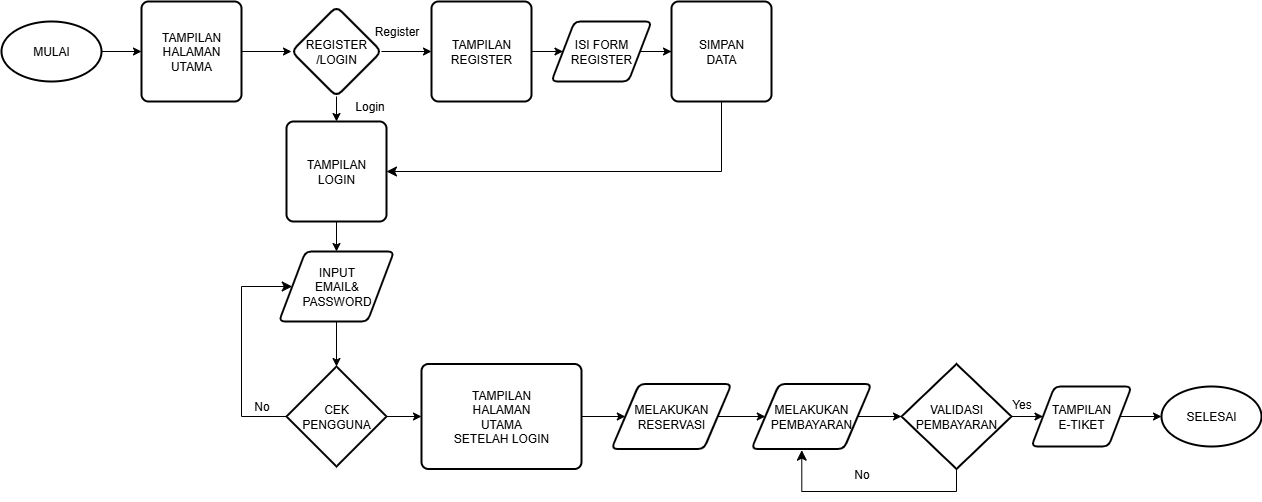

The diagram above was exported from draw.io. Its source (the exported page's mxGraphModel, read from the mxfile embedded in the PNG):
<mxGraphModel dx="1310" dy="752" grid="1" gridSize="10" guides="1" tooltips="1" connect="1" arrows="1" fold="1" page="1" pageScale="1" pageWidth="827" pageHeight="1169" math="0" shadow="0">
  <root>
    <mxCell id="WIyWlLk6GJQsqaUBKTNV-0" />
    <mxCell id="WIyWlLk6GJQsqaUBKTNV-1" parent="WIyWlLk6GJQsqaUBKTNV-0" />
    <mxCell id="mi5W1ACI5JUhulvLr_T3-2" value="" style="edgeStyle=orthogonalEdgeStyle;rounded=0;orthogonalLoop=1;jettySize=auto;html=1;" parent="WIyWlLk6GJQsqaUBKTNV-1" source="mi5W1ACI5JUhulvLr_T3-0" target="mi5W1ACI5JUhulvLr_T3-1" edge="1">
      <mxGeometry relative="1" as="geometry" />
    </mxCell>
    <mxCell id="mi5W1ACI5JUhulvLr_T3-0" value="MULAI" style="strokeWidth=2;html=1;shape=mxgraph.flowchart.start_1;whiteSpace=wrap;" parent="WIyWlLk6GJQsqaUBKTNV-1" vertex="1">
      <mxGeometry x="60" y="240" width="100" height="60" as="geometry" />
    </mxCell>
    <mxCell id="mi5W1ACI5JUhulvLr_T3-4" value="" style="edgeStyle=orthogonalEdgeStyle;rounded=0;orthogonalLoop=1;jettySize=auto;html=1;" parent="WIyWlLk6GJQsqaUBKTNV-1" source="mi5W1ACI5JUhulvLr_T3-1" target="mi5W1ACI5JUhulvLr_T3-3" edge="1">
      <mxGeometry relative="1" as="geometry" />
    </mxCell>
    <mxCell id="mi5W1ACI5JUhulvLr_T3-1" value="TAMPILAN&lt;div&gt;HALAMAN&lt;/div&gt;&lt;div&gt;UTAMA&lt;/div&gt;" style="rounded=1;whiteSpace=wrap;html=1;absoluteArcSize=1;arcSize=14;strokeWidth=2;" parent="WIyWlLk6GJQsqaUBKTNV-1" vertex="1">
      <mxGeometry x="200" y="220" width="100" height="100" as="geometry" />
    </mxCell>
    <mxCell id="mi5W1ACI5JUhulvLr_T3-17" value="" style="edgeStyle=orthogonalEdgeStyle;rounded=0;orthogonalLoop=1;jettySize=auto;html=1;" parent="WIyWlLk6GJQsqaUBKTNV-1" source="mi5W1ACI5JUhulvLr_T3-3" target="mi5W1ACI5JUhulvLr_T3-15" edge="1">
      <mxGeometry relative="1" as="geometry" />
    </mxCell>
    <mxCell id="mi5W1ACI5JUhulvLr_T3-20" value="" style="edgeStyle=orthogonalEdgeStyle;rounded=0;orthogonalLoop=1;jettySize=auto;html=1;" parent="WIyWlLk6GJQsqaUBKTNV-1" source="mi5W1ACI5JUhulvLr_T3-3" target="mi5W1ACI5JUhulvLr_T3-19" edge="1">
      <mxGeometry relative="1" as="geometry" />
    </mxCell>
    <mxCell id="mi5W1ACI5JUhulvLr_T3-3" value="REGISTER&lt;div&gt;/LOGIN&lt;/div&gt;" style="rhombus;whiteSpace=wrap;html=1;rounded=1;absoluteArcSize=1;arcSize=14;strokeWidth=2;" parent="WIyWlLk6GJQsqaUBKTNV-1" vertex="1">
      <mxGeometry x="350" y="225" width="90" height="90" as="geometry" />
    </mxCell>
    <mxCell id="mi5W1ACI5JUhulvLr_T3-8" value="" style="edgeStyle=orthogonalEdgeStyle;rounded=0;orthogonalLoop=1;jettySize=auto;html=1;" parent="WIyWlLk6GJQsqaUBKTNV-1" source="mi5W1ACI5JUhulvLr_T3-5" target="mi5W1ACI5JUhulvLr_T3-7" edge="1">
      <mxGeometry relative="1" as="geometry" />
    </mxCell>
    <mxCell id="mi5W1ACI5JUhulvLr_T3-5" value="ISI FORM&lt;div&gt;REGISTER&lt;/div&gt;" style="shape=parallelogram;html=1;strokeWidth=2;perimeter=parallelogramPerimeter;whiteSpace=wrap;rounded=1;arcSize=12;size=0.23;" parent="WIyWlLk6GJQsqaUBKTNV-1" vertex="1">
      <mxGeometry x="610" y="240" width="100" height="60" as="geometry" />
    </mxCell>
    <mxCell id="mi5W1ACI5JUhulvLr_T3-7" value="SIMPAN&lt;div&gt;DATA&lt;/div&gt;" style="rounded=1;whiteSpace=wrap;html=1;absoluteArcSize=1;arcSize=14;strokeWidth=2;" parent="WIyWlLk6GJQsqaUBKTNV-1" vertex="1">
      <mxGeometry x="730" y="220" width="100" height="100" as="geometry" />
    </mxCell>
    <mxCell id="mi5W1ACI5JUhulvLr_T3-9" value="Register" style="text;html=1;align=center;verticalAlign=middle;resizable=0;points=[];autosize=1;strokeColor=none;fillColor=none;" parent="WIyWlLk6GJQsqaUBKTNV-1" vertex="1">
      <mxGeometry x="420" y="235" width="70" height="30" as="geometry" />
    </mxCell>
    <mxCell id="mi5W1ACI5JUhulvLr_T3-27" value="" style="edgeStyle=orthogonalEdgeStyle;rounded=0;orthogonalLoop=1;jettySize=auto;html=1;" parent="WIyWlLk6GJQsqaUBKTNV-1" source="mi5W1ACI5JUhulvLr_T3-12" target="mi5W1ACI5JUhulvLr_T3-26" edge="1">
      <mxGeometry relative="1" as="geometry" />
    </mxCell>
    <mxCell id="mi5W1ACI5JUhulvLr_T3-12" value="INPUT&lt;div&gt;EMAIL&amp;amp;&lt;/div&gt;&lt;div&gt;PASSWORD&lt;/div&gt;" style="shape=parallelogram;html=1;strokeWidth=2;perimeter=parallelogramPerimeter;whiteSpace=wrap;rounded=1;arcSize=12;size=0.23;" parent="WIyWlLk6GJQsqaUBKTNV-1" vertex="1">
      <mxGeometry x="337.5" y="470" width="115" height="70" as="geometry" />
    </mxCell>
    <mxCell id="mi5W1ACI5JUhulvLr_T3-14" value="Login" style="text;html=1;align=center;verticalAlign=middle;resizable=0;points=[];autosize=1;strokeColor=none;fillColor=none;" parent="WIyWlLk6GJQsqaUBKTNV-1" vertex="1">
      <mxGeometry x="402.5" y="310" width="50" height="30" as="geometry" />
    </mxCell>
    <mxCell id="mi5W1ACI5JUhulvLr_T3-18" value="" style="edgeStyle=orthogonalEdgeStyle;rounded=0;orthogonalLoop=1;jettySize=auto;html=1;" parent="WIyWlLk6GJQsqaUBKTNV-1" source="mi5W1ACI5JUhulvLr_T3-15" target="mi5W1ACI5JUhulvLr_T3-5" edge="1">
      <mxGeometry relative="1" as="geometry" />
    </mxCell>
    <mxCell id="mi5W1ACI5JUhulvLr_T3-15" value="TAMPILAN&lt;div&gt;REGISTER&lt;/div&gt;" style="rounded=1;whiteSpace=wrap;html=1;absoluteArcSize=1;arcSize=14;strokeWidth=2;" parent="WIyWlLk6GJQsqaUBKTNV-1" vertex="1">
      <mxGeometry x="490" y="220" width="100" height="100" as="geometry" />
    </mxCell>
    <mxCell id="mi5W1ACI5JUhulvLr_T3-25" value="" style="edgeStyle=orthogonalEdgeStyle;rounded=0;orthogonalLoop=1;jettySize=auto;html=1;" parent="WIyWlLk6GJQsqaUBKTNV-1" source="mi5W1ACI5JUhulvLr_T3-19" target="mi5W1ACI5JUhulvLr_T3-12" edge="1">
      <mxGeometry relative="1" as="geometry" />
    </mxCell>
    <mxCell id="mi5W1ACI5JUhulvLr_T3-19" value="TAMPILAN&lt;div&gt;LOGIN&lt;/div&gt;" style="rounded=1;whiteSpace=wrap;html=1;absoluteArcSize=1;arcSize=14;strokeWidth=2;" parent="WIyWlLk6GJQsqaUBKTNV-1" vertex="1">
      <mxGeometry x="345" y="340" width="100" height="100" as="geometry" />
    </mxCell>
    <mxCell id="mi5W1ACI5JUhulvLr_T3-24" value="" style="edgeStyle=elbowEdgeStyle;elbow=horizontal;endArrow=classic;html=1;curved=0;rounded=0;endSize=8;startSize=8;exitX=0.5;exitY=1;exitDx=0;exitDy=0;entryX=1;entryY=0.5;entryDx=0;entryDy=0;" parent="WIyWlLk6GJQsqaUBKTNV-1" source="mi5W1ACI5JUhulvLr_T3-7" target="mi5W1ACI5JUhulvLr_T3-19" edge="1">
      <mxGeometry width="50" height="50" relative="1" as="geometry">
        <mxPoint x="780" y="360" as="sourcePoint" />
        <mxPoint x="660" y="410" as="targetPoint" />
        <Array as="points">
          <mxPoint x="780" y="390" />
        </Array>
      </mxGeometry>
    </mxCell>
    <mxCell id="mi5W1ACI5JUhulvLr_T3-31" value="" style="edgeStyle=orthogonalEdgeStyle;rounded=0;orthogonalLoop=1;jettySize=auto;html=1;" parent="WIyWlLk6GJQsqaUBKTNV-1" source="mi5W1ACI5JUhulvLr_T3-26" target="mi5W1ACI5JUhulvLr_T3-30" edge="1">
      <mxGeometry relative="1" as="geometry" />
    </mxCell>
    <mxCell id="mi5W1ACI5JUhulvLr_T3-26" value="CEK&lt;div&gt;PENGGUNA&lt;/div&gt;" style="strokeWidth=2;html=1;shape=mxgraph.flowchart.decision;whiteSpace=wrap;" parent="WIyWlLk6GJQsqaUBKTNV-1" vertex="1">
      <mxGeometry x="345" y="585" width="100" height="100" as="geometry" />
    </mxCell>
    <mxCell id="mi5W1ACI5JUhulvLr_T3-28" value="" style="edgeStyle=elbowEdgeStyle;elbow=horizontal;endArrow=classic;html=1;curved=0;rounded=0;endSize=8;startSize=8;entryX=0;entryY=0.5;entryDx=0;entryDy=0;exitX=0;exitY=0.5;exitDx=0;exitDy=0;exitPerimeter=0;" parent="WIyWlLk6GJQsqaUBKTNV-1" source="mi5W1ACI5JUhulvLr_T3-26" target="mi5W1ACI5JUhulvLr_T3-12" edge="1">
      <mxGeometry width="50" height="50" relative="1" as="geometry">
        <mxPoint x="260" y="620" as="sourcePoint" />
        <mxPoint x="270" y="500" as="targetPoint" />
        <Array as="points">
          <mxPoint x="300" y="570" />
        </Array>
      </mxGeometry>
    </mxCell>
    <mxCell id="mi5W1ACI5JUhulvLr_T3-29" value="No" style="text;html=1;align=center;verticalAlign=middle;resizable=0;points=[];autosize=1;strokeColor=none;fillColor=none;" parent="WIyWlLk6GJQsqaUBKTNV-1" vertex="1">
      <mxGeometry x="300" y="610" width="40" height="30" as="geometry" />
    </mxCell>
    <mxCell id="mi5W1ACI5JUhulvLr_T3-33" value="" style="edgeStyle=orthogonalEdgeStyle;rounded=0;orthogonalLoop=1;jettySize=auto;html=1;" parent="WIyWlLk6GJQsqaUBKTNV-1" source="mi5W1ACI5JUhulvLr_T3-30" target="mi5W1ACI5JUhulvLr_T3-32" edge="1">
      <mxGeometry relative="1" as="geometry" />
    </mxCell>
    <mxCell id="mi5W1ACI5JUhulvLr_T3-30" value="TAMPILAN&lt;div&gt;HALAMAN&lt;/div&gt;&lt;div&gt;UTAMA&lt;/div&gt;&lt;div&gt;SETELAH LOGIN&lt;/div&gt;" style="rounded=1;whiteSpace=wrap;html=1;absoluteArcSize=1;arcSize=14;strokeWidth=2;" parent="WIyWlLk6GJQsqaUBKTNV-1" vertex="1">
      <mxGeometry x="480" y="582.5" width="160" height="105" as="geometry" />
    </mxCell>
    <mxCell id="mi5W1ACI5JUhulvLr_T3-35" value="" style="edgeStyle=orthogonalEdgeStyle;rounded=0;orthogonalLoop=1;jettySize=auto;html=1;" parent="WIyWlLk6GJQsqaUBKTNV-1" source="mi5W1ACI5JUhulvLr_T3-32" target="mi5W1ACI5JUhulvLr_T3-34" edge="1">
      <mxGeometry relative="1" as="geometry" />
    </mxCell>
    <mxCell id="mi5W1ACI5JUhulvLr_T3-32" value="MELAKUKAN&lt;div&gt;RESERVASI&lt;/div&gt;" style="shape=parallelogram;html=1;strokeWidth=2;perimeter=parallelogramPerimeter;whiteSpace=wrap;rounded=1;arcSize=12;size=0.23;" parent="WIyWlLk6GJQsqaUBKTNV-1" vertex="1">
      <mxGeometry x="670" y="602.5" width="120" height="65" as="geometry" />
    </mxCell>
    <mxCell id="mi5W1ACI5JUhulvLr_T3-37" value="" style="edgeStyle=orthogonalEdgeStyle;rounded=0;orthogonalLoop=1;jettySize=auto;html=1;" parent="WIyWlLk6GJQsqaUBKTNV-1" source="mi5W1ACI5JUhulvLr_T3-34" target="mi5W1ACI5JUhulvLr_T3-36" edge="1">
      <mxGeometry relative="1" as="geometry" />
    </mxCell>
    <mxCell id="mi5W1ACI5JUhulvLr_T3-34" value="MELAKUKAN&lt;div&gt;PEMBAYARAN&lt;/div&gt;" style="shape=parallelogram;html=1;strokeWidth=2;perimeter=parallelogramPerimeter;whiteSpace=wrap;rounded=1;arcSize=12;size=0.23;" parent="WIyWlLk6GJQsqaUBKTNV-1" vertex="1">
      <mxGeometry x="810" y="602.5" width="120" height="65" as="geometry" />
    </mxCell>
    <mxCell id="mi5W1ACI5JUhulvLr_T3-41" value="" style="edgeStyle=orthogonalEdgeStyle;rounded=0;orthogonalLoop=1;jettySize=auto;html=1;" parent="WIyWlLk6GJQsqaUBKTNV-1" source="mi5W1ACI5JUhulvLr_T3-36" target="mi5W1ACI5JUhulvLr_T3-40" edge="1">
      <mxGeometry relative="1" as="geometry" />
    </mxCell>
    <mxCell id="mi5W1ACI5JUhulvLr_T3-36" value="VALIDASI&lt;div&gt;PEMBAYARAN&lt;/div&gt;" style="strokeWidth=2;html=1;shape=mxgraph.flowchart.decision;whiteSpace=wrap;" parent="WIyWlLk6GJQsqaUBKTNV-1" vertex="1">
      <mxGeometry x="960" y="582.5" width="110" height="105" as="geometry" />
    </mxCell>
    <mxCell id="mi5W1ACI5JUhulvLr_T3-38" value="" style="edgeStyle=segmentEdgeStyle;endArrow=classic;html=1;curved=0;rounded=0;endSize=8;startSize=8;entryX=0.419;entryY=1.018;entryDx=0;entryDy=0;entryPerimeter=0;exitX=0.5;exitY=1;exitDx=0;exitDy=0;exitPerimeter=0;" parent="WIyWlLk6GJQsqaUBKTNV-1" source="mi5W1ACI5JUhulvLr_T3-36" target="mi5W1ACI5JUhulvLr_T3-34" edge="1">
      <mxGeometry width="50" height="50" relative="1" as="geometry">
        <mxPoint x="1020" y="730" as="sourcePoint" />
        <mxPoint x="860" y="690" as="targetPoint" />
        <Array as="points">
          <mxPoint x="1015" y="710" />
          <mxPoint x="860" y="710" />
        </Array>
      </mxGeometry>
    </mxCell>
    <mxCell id="mi5W1ACI5JUhulvLr_T3-39" value="No" style="text;html=1;align=center;verticalAlign=middle;resizable=0;points=[];autosize=1;strokeColor=none;fillColor=none;" parent="WIyWlLk6GJQsqaUBKTNV-1" vertex="1">
      <mxGeometry x="900" y="678" width="40" height="30" as="geometry" />
    </mxCell>
    <mxCell id="mi5W1ACI5JUhulvLr_T3-43" value="" style="edgeStyle=orthogonalEdgeStyle;rounded=0;orthogonalLoop=1;jettySize=auto;html=1;" parent="WIyWlLk6GJQsqaUBKTNV-1" source="mi5W1ACI5JUhulvLr_T3-40" target="mi5W1ACI5JUhulvLr_T3-42" edge="1">
      <mxGeometry relative="1" as="geometry" />
    </mxCell>
    <mxCell id="mi5W1ACI5JUhulvLr_T3-40" value="TAMPILAN&lt;div&gt;E-TIKET&lt;/div&gt;" style="shape=parallelogram;html=1;strokeWidth=2;perimeter=parallelogramPerimeter;whiteSpace=wrap;rounded=1;arcSize=12;size=0.23;" parent="WIyWlLk6GJQsqaUBKTNV-1" vertex="1">
      <mxGeometry x="1090" y="605" width="100" height="60" as="geometry" />
    </mxCell>
    <mxCell id="mi5W1ACI5JUhulvLr_T3-42" value="SELESAI" style="strokeWidth=2;html=1;shape=mxgraph.flowchart.start_1;whiteSpace=wrap;" parent="WIyWlLk6GJQsqaUBKTNV-1" vertex="1">
      <mxGeometry x="1220" y="605" width="100" height="60" as="geometry" />
    </mxCell>
    <mxCell id="mi5W1ACI5JUhulvLr_T3-44" value="Yes" style="text;html=1;align=center;verticalAlign=middle;resizable=0;points=[];autosize=1;strokeColor=none;fillColor=none;" parent="WIyWlLk6GJQsqaUBKTNV-1" vertex="1">
      <mxGeometry x="1060" y="608" width="40" height="30" as="geometry" />
    </mxCell>
  </root>
</mxGraphModel>